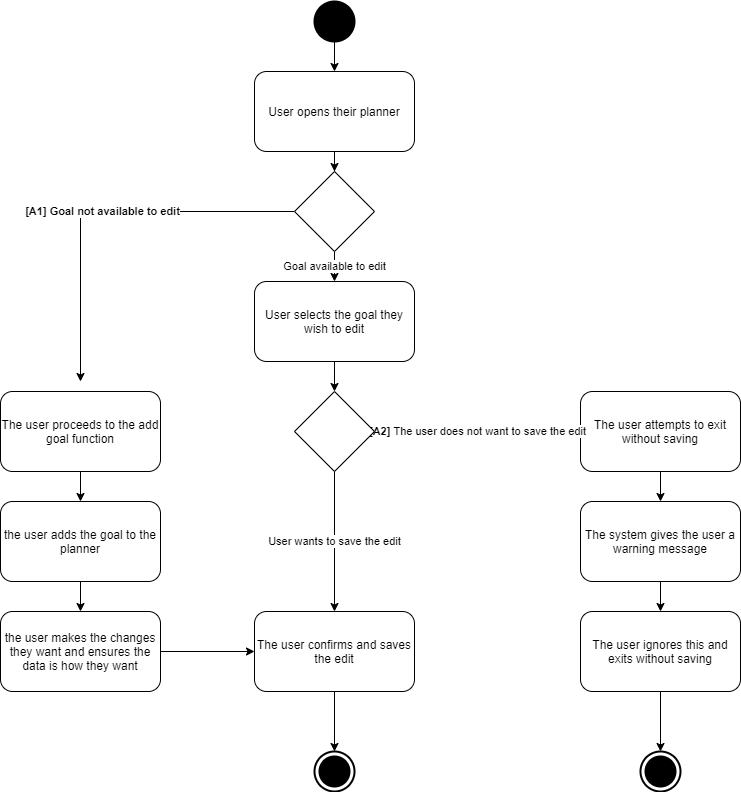

The diagram above was exported from draw.io. Its source (the exported page's mxGraphModel, read from the mxfile embedded in the PNG):
<mxGraphModel dx="1422" dy="1874" grid="1" gridSize="10" guides="1" tooltips="1" connect="1" arrows="1" fold="1" page="1" pageScale="1" pageWidth="827" pageHeight="1169" math="0" shadow="0">
  <root>
    <mxCell id="0" />
    <mxCell id="1" parent="0" />
    <mxCell id="vxqD3Uq_scUz6D1Geniy-26" style="edgeStyle=orthogonalEdgeStyle;rounded=0;orthogonalLoop=1;jettySize=auto;html=1;entryX=0.5;entryY=0;entryDx=0;entryDy=0;entryPerimeter=0;" edge="1" parent="1" source="vxqD3Uq_scUz6D1Geniy-1" target="vxqD3Uq_scUz6D1Geniy-11">
      <mxGeometry relative="1" as="geometry" />
    </mxCell>
    <mxCell id="vxqD3Uq_scUz6D1Geniy-1" value="The user confirms and saves the edit" style="shape=rect;html=1;rounded=1;whiteSpace=wrap;align=center;" vertex="1" parent="1">
      <mxGeometry x="334" y="480" width="160" height="80" as="geometry" />
    </mxCell>
    <mxCell id="vxqD3Uq_scUz6D1Geniy-27" style="edgeStyle=orthogonalEdgeStyle;rounded=0;orthogonalLoop=1;jettySize=auto;html=1;entryX=0.5;entryY=0;entryDx=0;entryDy=0;entryPerimeter=0;" edge="1" parent="1" source="vxqD3Uq_scUz6D1Geniy-2" target="vxqD3Uq_scUz6D1Geniy-10">
      <mxGeometry relative="1" as="geometry" />
    </mxCell>
    <mxCell id="vxqD3Uq_scUz6D1Geniy-2" value="The user ignores this and exits without saving" style="shape=rect;html=1;rounded=1;whiteSpace=wrap;align=center;" vertex="1" parent="1">
      <mxGeometry x="660" y="480" width="160" height="80" as="geometry" />
    </mxCell>
    <mxCell id="vxqD3Uq_scUz6D1Geniy-25" style="edgeStyle=orthogonalEdgeStyle;rounded=0;orthogonalLoop=1;jettySize=auto;html=1;entryX=0;entryY=0.5;entryDx=0;entryDy=0;" edge="1" parent="1" source="vxqD3Uq_scUz6D1Geniy-3" target="vxqD3Uq_scUz6D1Geniy-1">
      <mxGeometry relative="1" as="geometry" />
    </mxCell>
    <mxCell id="vxqD3Uq_scUz6D1Geniy-3" value="the user makes the changes they want and ensures the data is how they want" style="shape=rect;html=1;rounded=1;whiteSpace=wrap;align=center;" vertex="1" parent="1">
      <mxGeometry x="80" y="480" width="160" height="80" as="geometry" />
    </mxCell>
    <mxCell id="vxqD3Uq_scUz6D1Geniy-22" style="edgeStyle=orthogonalEdgeStyle;rounded=0;orthogonalLoop=1;jettySize=auto;html=1;entryX=0.5;entryY=0;entryDx=0;entryDy=0;" edge="1" parent="1" source="vxqD3Uq_scUz6D1Geniy-4" target="vxqD3Uq_scUz6D1Geniy-3">
      <mxGeometry relative="1" as="geometry" />
    </mxCell>
    <mxCell id="vxqD3Uq_scUz6D1Geniy-4" value="the user adds the goal to the planner" style="shape=rect;html=1;rounded=1;whiteSpace=wrap;align=center;" vertex="1" parent="1">
      <mxGeometry x="80" y="370" width="160" height="80" as="geometry" />
    </mxCell>
    <mxCell id="vxqD3Uq_scUz6D1Geniy-24" style="edgeStyle=orthogonalEdgeStyle;rounded=0;orthogonalLoop=1;jettySize=auto;html=1;entryX=0.5;entryY=0;entryDx=0;entryDy=0;" edge="1" parent="1" source="vxqD3Uq_scUz6D1Geniy-5" target="vxqD3Uq_scUz6D1Geniy-2">
      <mxGeometry relative="1" as="geometry" />
    </mxCell>
    <mxCell id="vxqD3Uq_scUz6D1Geniy-5" value="The system gives the user a warning message" style="shape=rect;html=1;rounded=1;whiteSpace=wrap;align=center;" vertex="1" parent="1">
      <mxGeometry x="660" y="370" width="160" height="80" as="geometry" />
    </mxCell>
    <mxCell id="vxqD3Uq_scUz6D1Geniy-23" style="edgeStyle=orthogonalEdgeStyle;rounded=0;orthogonalLoop=1;jettySize=auto;html=1;" edge="1" parent="1" source="vxqD3Uq_scUz6D1Geniy-6" target="vxqD3Uq_scUz6D1Geniy-5">
      <mxGeometry relative="1" as="geometry" />
    </mxCell>
    <mxCell id="vxqD3Uq_scUz6D1Geniy-6" value="The user attempts to exit without saving" style="shape=rect;html=1;rounded=1;whiteSpace=wrap;align=center;" vertex="1" parent="1">
      <mxGeometry x="660" y="260" width="160" height="80" as="geometry" />
    </mxCell>
    <mxCell id="vxqD3Uq_scUz6D1Geniy-21" style="edgeStyle=orthogonalEdgeStyle;rounded=0;orthogonalLoop=1;jettySize=auto;html=1;entryX=0.5;entryY=0;entryDx=0;entryDy=0;" edge="1" parent="1" source="vxqD3Uq_scUz6D1Geniy-7" target="vxqD3Uq_scUz6D1Geniy-4">
      <mxGeometry relative="1" as="geometry" />
    </mxCell>
    <mxCell id="vxqD3Uq_scUz6D1Geniy-7" value="The user proceeds to the add goal function" style="shape=rect;html=1;rounded=1;whiteSpace=wrap;align=center;" vertex="1" parent="1">
      <mxGeometry x="80" y="260" width="160" height="80" as="geometry" />
    </mxCell>
    <mxCell id="vxqD3Uq_scUz6D1Geniy-29" value="" style="edgeStyle=orthogonalEdgeStyle;rounded=0;orthogonalLoop=1;jettySize=auto;html=1;" edge="1" parent="1" source="vxqD3Uq_scUz6D1Geniy-8" target="vxqD3Uq_scUz6D1Geniy-12">
      <mxGeometry relative="1" as="geometry" />
    </mxCell>
    <mxCell id="vxqD3Uq_scUz6D1Geniy-8" value="User selects the goal they wish to edit" style="shape=rect;html=1;rounded=1;whiteSpace=wrap;align=center;" vertex="1" parent="1">
      <mxGeometry x="334" y="150" width="160" height="80" as="geometry" />
    </mxCell>
    <mxCell id="vxqD3Uq_scUz6D1Geniy-31" value="" style="edgeStyle=orthogonalEdgeStyle;rounded=0;orthogonalLoop=1;jettySize=auto;html=1;" edge="1" parent="1" source="vxqD3Uq_scUz6D1Geniy-9" target="vxqD3Uq_scUz6D1Geniy-28">
      <mxGeometry relative="1" as="geometry" />
    </mxCell>
    <mxCell id="vxqD3Uq_scUz6D1Geniy-9" value="User opens their planner" style="shape=rect;html=1;rounded=1;whiteSpace=wrap;align=center;" vertex="1" parent="1">
      <mxGeometry x="334" y="-60" width="160" height="80" as="geometry" />
    </mxCell>
    <mxCell id="vxqD3Uq_scUz6D1Geniy-10" value="" style="html=1;shape=mxgraph.sysml.actFinal;strokeWidth=2;verticalLabelPosition=bottom;verticalAlignment=top;" vertex="1" parent="1">
      <mxGeometry x="720" y="620" width="40" height="40" as="geometry" />
    </mxCell>
    <mxCell id="vxqD3Uq_scUz6D1Geniy-11" value="" style="html=1;shape=mxgraph.sysml.actFinal;strokeWidth=2;verticalLabelPosition=bottom;verticalAlignment=top;" vertex="1" parent="1">
      <mxGeometry x="394" y="620" width="40" height="40" as="geometry" />
    </mxCell>
    <mxCell id="vxqD3Uq_scUz6D1Geniy-14" value="&lt;b&gt;[A1] Goal not available to edit&lt;/b&gt;" style="edgeStyle=orthogonalEdgeStyle;rounded=0;orthogonalLoop=1;jettySize=auto;html=1;exitX=0;exitY=0.5;exitDx=0;exitDy=0;" edge="1" parent="1" source="vxqD3Uq_scUz6D1Geniy-28">
      <mxGeometry relative="1" as="geometry">
        <mxPoint x="160" y="250" as="targetPoint" />
      </mxGeometry>
    </mxCell>
    <mxCell id="vxqD3Uq_scUz6D1Geniy-15" value="[A2] &lt;span style=&quot;font-weight: normal&quot;&gt;The user does not want to save the edit&lt;/span&gt;" style="edgeStyle=orthogonalEdgeStyle;rounded=0;orthogonalLoop=1;jettySize=auto;html=1;entryX=0;entryY=0.5;entryDx=0;entryDy=0;fontStyle=1" edge="1" parent="1" source="vxqD3Uq_scUz6D1Geniy-12" target="vxqD3Uq_scUz6D1Geniy-6">
      <mxGeometry relative="1" as="geometry" />
    </mxCell>
    <mxCell id="vxqD3Uq_scUz6D1Geniy-16" value="Goal available to edit" style="edgeStyle=orthogonalEdgeStyle;rounded=0;orthogonalLoop=1;jettySize=auto;html=1;exitX=0.5;exitY=1;exitDx=0;exitDy=0;" edge="1" parent="1" source="vxqD3Uq_scUz6D1Geniy-28" target="vxqD3Uq_scUz6D1Geniy-8">
      <mxGeometry relative="1" as="geometry" />
    </mxCell>
    <mxCell id="vxqD3Uq_scUz6D1Geniy-30" value="User wants to save the edit" style="edgeStyle=orthogonalEdgeStyle;rounded=0;orthogonalLoop=1;jettySize=auto;html=1;entryX=0.5;entryY=0;entryDx=0;entryDy=0;" edge="1" parent="1" source="vxqD3Uq_scUz6D1Geniy-12" target="vxqD3Uq_scUz6D1Geniy-1">
      <mxGeometry relative="1" as="geometry" />
    </mxCell>
    <mxCell id="vxqD3Uq_scUz6D1Geniy-12" value="" style="rhombus;whiteSpace=wrap;html=1;" vertex="1" parent="1">
      <mxGeometry x="374" y="260" width="80" height="80" as="geometry" />
    </mxCell>
    <mxCell id="vxqD3Uq_scUz6D1Geniy-17" style="edgeStyle=orthogonalEdgeStyle;rounded=0;orthogonalLoop=1;jettySize=auto;html=1;entryX=0.5;entryY=0;entryDx=0;entryDy=0;" edge="1" parent="1" source="vxqD3Uq_scUz6D1Geniy-13" target="vxqD3Uq_scUz6D1Geniy-9">
      <mxGeometry relative="1" as="geometry" />
    </mxCell>
    <mxCell id="vxqD3Uq_scUz6D1Geniy-13" value="" style="shape=ellipse;html=1;fillColor=#000000;strokeWidth=2;verticalLabelPosition=bottom;verticalAlignment=top;perimeter=ellipsePerimeter;" vertex="1" parent="1">
      <mxGeometry x="394" y="-130" width="40" height="40" as="geometry" />
    </mxCell>
    <mxCell id="vxqD3Uq_scUz6D1Geniy-28" value="" style="rhombus;whiteSpace=wrap;html=1;" vertex="1" parent="1">
      <mxGeometry x="374" y="40" width="80" height="80" as="geometry" />
    </mxCell>
  </root>
</mxGraphModel>